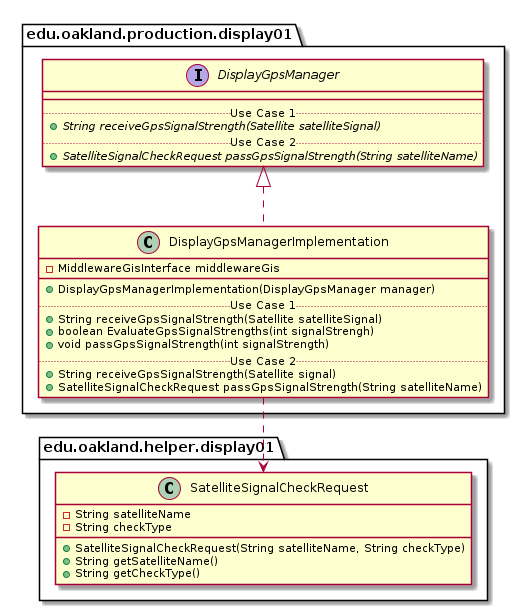

The diagram above was rendered by PlantUML. Its source (embedded in the PNG):
@startuml DisplayGpsManagerImplementation_DirectDependencies


package edu.oakland.production.display01 {
  class DisplayGpsManagerImplementation {
    - MiddlewareGisInterface middlewareGis
   __
    + DisplayGpsManagerImplementation(DisplayGpsManager manager)
    .. Use Case 1 ..
    + String receiveGpsSignalStrength(Satellite satelliteSignal)
    + boolean EvaluateGpsSignalStrengths(int signalStrengh)
    + void passGpsSignalStrength(int signalStrength)
    .. Use Case 2 ..
    + String receiveGpsSignalStrength(Satellite signal)
    + SatelliteSignalCheckRequest passGpsSignalStrength(String satelliteName)
    }
}



package edu.oakland.production.display01 {
    interface DisplayGpsManager {
        __
        .. Use Case 1 ..
        {abstract} + String receiveGpsSignalStrength(Satellite satelliteSignal)
        .. Use Case 2 ..
        {abstract} + SatelliteSignalCheckRequest passGpsSignalStrength(String satelliteName)
    }
}

DisplayGpsManagerImplementation .up.|> DisplayGpsManager


package edu.oakland.helper.display01 {
    class SatelliteSignalCheckRequest {
        - String satelliteName
        - String checkType
        + SatelliteSignalCheckRequest(String satelliteName, String checkType)
        + String getSatelliteName()
        + String getCheckType()
    }
}

DisplayGpsManagerImplementation ..> SatelliteSignalCheckRequest



@enduml